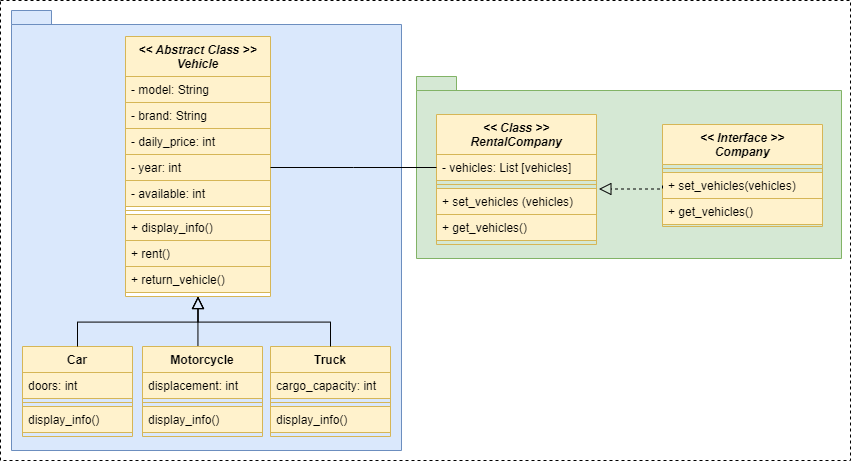

The diagram above was exported from draw.io. Its source (the exported page's mxGraphModel, read from the mxfile embedded in the PNG):
<mxGraphModel dx="1235" dy="655" grid="1" gridSize="10" guides="1" tooltips="1" connect="1" arrows="1" fold="1" page="1" pageScale="1" pageWidth="827" pageHeight="1169" background="none" math="0" shadow="0">
  <root>
    <mxCell id="WIyWlLk6GJQsqaUBKTNV-0" />
    <mxCell id="WIyWlLk6GJQsqaUBKTNV-1" parent="WIyWlLk6GJQsqaUBKTNV-0" />
    <mxCell id="HFHsffIfDSOll9k_3SCo-141" value="" style="html=1;whiteSpace=wrap;dashed=1;" vertex="1" parent="WIyWlLk6GJQsqaUBKTNV-1">
      <mxGeometry x="118" y="34" width="850" height="460" as="geometry" />
    </mxCell>
    <mxCell id="HFHsffIfDSOll9k_3SCo-142" value="" style="shape=folder;fontStyle=1;spacingTop=10;tabWidth=40;tabHeight=14;tabPosition=left;html=1;whiteSpace=wrap;fillColor=#dae8fc;strokeColor=#6c8ebf;" vertex="1" parent="WIyWlLk6GJQsqaUBKTNV-1">
      <mxGeometry x="129" y="44" width="390" height="440" as="geometry" />
    </mxCell>
    <mxCell id="HFHsffIfDSOll9k_3SCo-143" value="" style="shape=folder;fontStyle=1;spacingTop=10;tabWidth=40;tabHeight=14;tabPosition=left;html=1;whiteSpace=wrap;fillColor=#d5e8d4;strokeColor=#82b366;" vertex="1" parent="WIyWlLk6GJQsqaUBKTNV-1">
      <mxGeometry x="534" y="110" width="425" height="182" as="geometry" />
    </mxCell>
    <mxCell id="HFHsffIfDSOll9k_3SCo-144" value="Car" style="swimlane;fontStyle=1;align=center;verticalAlign=top;childLayout=stackLayout;horizontal=1;startSize=26;horizontalStack=0;resizeParent=1;resizeLast=0;collapsible=1;marginBottom=0;rounded=0;shadow=0;strokeWidth=1;fillColor=#fff2cc;strokeColor=#d6b656;" vertex="1" parent="WIyWlLk6GJQsqaUBKTNV-1">
      <mxGeometry x="140" y="380" width="110" height="90" as="geometry">
        <mxRectangle x="130" y="380" width="160" height="26" as="alternateBounds" />
      </mxGeometry>
    </mxCell>
    <mxCell id="HFHsffIfDSOll9k_3SCo-145" value="doors: int" style="text;align=left;verticalAlign=top;spacingLeft=4;spacingRight=4;overflow=hidden;rotatable=0;points=[[0,0.5],[1,0.5]];portConstraint=eastwest;rounded=0;shadow=0;html=0;fillColor=#fff2cc;strokeColor=#d6b656;" vertex="1" parent="HFHsffIfDSOll9k_3SCo-144">
      <mxGeometry y="26" width="110" height="26" as="geometry" />
    </mxCell>
    <mxCell id="HFHsffIfDSOll9k_3SCo-146" value="" style="line;html=1;strokeWidth=1;align=left;verticalAlign=middle;spacingTop=-1;spacingLeft=3;spacingRight=3;rotatable=0;labelPosition=right;points=[];portConstraint=eastwest;fillColor=#fff2cc;strokeColor=#d6b656;" vertex="1" parent="HFHsffIfDSOll9k_3SCo-144">
      <mxGeometry y="52" width="110" height="8" as="geometry" />
    </mxCell>
    <mxCell id="HFHsffIfDSOll9k_3SCo-147" value="display_info()" style="text;align=left;verticalAlign=top;spacingLeft=4;spacingRight=4;overflow=hidden;rotatable=0;points=[[0,0.5],[1,0.5]];portConstraint=eastwest;fillColor=#fff2cc;strokeColor=#d6b656;" vertex="1" parent="HFHsffIfDSOll9k_3SCo-144">
      <mxGeometry y="60" width="110" height="26" as="geometry" />
    </mxCell>
    <mxCell id="HFHsffIfDSOll9k_3SCo-148" value="" style="endArrow=block;endSize=10;endFill=0;shadow=0;strokeWidth=1;rounded=0;curved=0;edgeStyle=elbowEdgeStyle;elbow=vertical;" edge="1" parent="WIyWlLk6GJQsqaUBKTNV-1" source="HFHsffIfDSOll9k_3SCo-144">
      <mxGeometry width="160" relative="1" as="geometry">
        <mxPoint x="200" y="203" as="sourcePoint" />
        <mxPoint x="315.5" y="330" as="targetPoint" />
      </mxGeometry>
    </mxCell>
    <mxCell id="HFHsffIfDSOll9k_3SCo-149" value="" style="endArrow=block;endSize=10;endFill=0;shadow=0;strokeWidth=1;rounded=0;curved=0;edgeStyle=elbowEdgeStyle;elbow=vertical;exitX=0.462;exitY=0.008;exitDx=0;exitDy=0;exitPerimeter=0;" edge="1" parent="WIyWlLk6GJQsqaUBKTNV-1" source="HFHsffIfDSOll9k_3SCo-155">
      <mxGeometry width="160" relative="1" as="geometry">
        <mxPoint x="334" y="480" as="sourcePoint" />
        <mxPoint x="315.5" y="330" as="targetPoint" />
      </mxGeometry>
    </mxCell>
    <mxCell id="HFHsffIfDSOll9k_3SCo-150" value="Truck" style="swimlane;fontStyle=1;align=center;verticalAlign=top;childLayout=stackLayout;horizontal=1;startSize=26;horizontalStack=0;resizeParent=1;resizeLast=0;collapsible=1;marginBottom=0;rounded=0;shadow=0;strokeWidth=1;fillColor=#fff2cc;strokeColor=#d6b656;" vertex="1" parent="WIyWlLk6GJQsqaUBKTNV-1">
      <mxGeometry x="388" y="380" width="120" height="90" as="geometry">
        <mxRectangle x="550" y="140" width="160" height="26" as="alternateBounds" />
      </mxGeometry>
    </mxCell>
    <mxCell id="HFHsffIfDSOll9k_3SCo-151" value="cargo_capacity: int" style="text;align=left;verticalAlign=top;spacingLeft=4;spacingRight=4;overflow=hidden;rotatable=0;points=[[0,0.5],[1,0.5]];portConstraint=eastwest;rounded=0;shadow=0;html=0;fillColor=#fff2cc;strokeColor=#d6b656;" vertex="1" parent="HFHsffIfDSOll9k_3SCo-150">
      <mxGeometry y="26" width="120" height="26" as="geometry" />
    </mxCell>
    <mxCell id="HFHsffIfDSOll9k_3SCo-152" value="" style="line;html=1;strokeWidth=1;align=left;verticalAlign=middle;spacingTop=-1;spacingLeft=3;spacingRight=3;rotatable=0;labelPosition=right;points=[];portConstraint=eastwest;fillColor=#fff2cc;strokeColor=#d6b656;" vertex="1" parent="HFHsffIfDSOll9k_3SCo-150">
      <mxGeometry y="52" width="120" height="8" as="geometry" />
    </mxCell>
    <mxCell id="HFHsffIfDSOll9k_3SCo-153" value="display_info()" style="text;align=left;verticalAlign=top;spacingLeft=4;spacingRight=4;overflow=hidden;rotatable=0;points=[[0,0.5],[1,0.5]];portConstraint=eastwest;fillColor=#fff2cc;strokeColor=#d6b656;" vertex="1" parent="HFHsffIfDSOll9k_3SCo-150">
      <mxGeometry y="60" width="120" height="26" as="geometry" />
    </mxCell>
    <mxCell id="HFHsffIfDSOll9k_3SCo-154" value="" style="endArrow=block;endSize=10;endFill=0;shadow=0;strokeWidth=1;rounded=0;curved=0;edgeStyle=elbowEdgeStyle;elbow=vertical;exitX=0.5;exitY=0;exitDx=0;exitDy=0;entryX=0.5;entryY=1;entryDx=0;entryDy=0;" edge="1" parent="WIyWlLk6GJQsqaUBKTNV-1" source="HFHsffIfDSOll9k_3SCo-150">
      <mxGeometry width="160" relative="1" as="geometry">
        <mxPoint x="450" y="472" as="sourcePoint" />
        <mxPoint x="315.5" y="330" as="targetPoint" />
      </mxGeometry>
    </mxCell>
    <mxCell id="HFHsffIfDSOll9k_3SCo-155" value="Motorcycle" style="swimlane;fontStyle=1;align=center;verticalAlign=top;childLayout=stackLayout;horizontal=1;startSize=26;horizontalStack=0;resizeParent=1;resizeLast=0;collapsible=1;marginBottom=0;rounded=0;shadow=0;strokeWidth=1;fillColor=#fff2cc;strokeColor=#d6b656;" vertex="1" parent="WIyWlLk6GJQsqaUBKTNV-1">
      <mxGeometry x="260" y="380" width="120" height="90" as="geometry">
        <mxRectangle x="550" y="140" width="160" height="26" as="alternateBounds" />
      </mxGeometry>
    </mxCell>
    <mxCell id="HFHsffIfDSOll9k_3SCo-156" value="displacement: int" style="text;align=left;verticalAlign=top;spacingLeft=4;spacingRight=4;overflow=hidden;rotatable=0;points=[[0,0.5],[1,0.5]];portConstraint=eastwest;rounded=0;shadow=0;html=0;fillColor=#fff2cc;strokeColor=#d6b656;" vertex="1" parent="HFHsffIfDSOll9k_3SCo-155">
      <mxGeometry y="26" width="120" height="26" as="geometry" />
    </mxCell>
    <mxCell id="HFHsffIfDSOll9k_3SCo-157" value="" style="line;html=1;strokeWidth=1;align=left;verticalAlign=middle;spacingTop=-1;spacingLeft=3;spacingRight=3;rotatable=0;labelPosition=right;points=[];portConstraint=eastwest;fillColor=#fff2cc;strokeColor=#d6b656;" vertex="1" parent="HFHsffIfDSOll9k_3SCo-155">
      <mxGeometry y="52" width="120" height="8" as="geometry" />
    </mxCell>
    <mxCell id="HFHsffIfDSOll9k_3SCo-158" value="display_info()" style="text;align=left;verticalAlign=top;spacingLeft=4;spacingRight=4;overflow=hidden;rotatable=0;points=[[0,0.5],[1,0.5]];portConstraint=eastwest;fillColor=#fff2cc;strokeColor=#d6b656;" vertex="1" parent="HFHsffIfDSOll9k_3SCo-155">
      <mxGeometry y="60" width="120" height="26" as="geometry" />
    </mxCell>
    <mxCell id="HFHsffIfDSOll9k_3SCo-159" value="&lt;&lt; Interface &gt;&gt;&#10;Company" style="swimlane;fontStyle=3;align=center;verticalAlign=top;childLayout=stackLayout;horizontal=1;startSize=40;horizontalStack=0;resizeParent=1;resizeLast=0;collapsible=1;marginBottom=0;rounded=0;shadow=0;strokeWidth=1;fillColor=#fff2cc;strokeColor=#d6b656;" vertex="1" parent="WIyWlLk6GJQsqaUBKTNV-1">
      <mxGeometry x="780" y="158" width="160" height="102" as="geometry">
        <mxRectangle x="230" y="140" width="160" height="26" as="alternateBounds" />
      </mxGeometry>
    </mxCell>
    <mxCell id="HFHsffIfDSOll9k_3SCo-160" value="" style="line;html=1;strokeWidth=1;align=left;verticalAlign=middle;spacingTop=-1;spacingLeft=3;spacingRight=3;rotatable=0;labelPosition=right;points=[];portConstraint=eastwest;fillColor=#fff2cc;strokeColor=#d6b656;" vertex="1" parent="HFHsffIfDSOll9k_3SCo-159">
      <mxGeometry y="40" width="160" height="8" as="geometry" />
    </mxCell>
    <mxCell id="HFHsffIfDSOll9k_3SCo-161" value="+ set_vehicles(vehicles)" style="text;align=left;verticalAlign=top;spacingLeft=4;spacingRight=4;overflow=hidden;rotatable=0;points=[[0,0.5],[1,0.5]];portConstraint=eastwest;fillColor=#fff2cc;strokeColor=#d6b656;" vertex="1" parent="HFHsffIfDSOll9k_3SCo-159">
      <mxGeometry y="48" width="160" height="26" as="geometry" />
    </mxCell>
    <mxCell id="HFHsffIfDSOll9k_3SCo-162" value="+ get_vehicles()" style="text;align=left;verticalAlign=top;spacingLeft=4;spacingRight=4;overflow=hidden;rotatable=0;points=[[0,0.5],[1,0.5]];portConstraint=eastwest;fillColor=#fff2cc;strokeColor=#d6b656;" vertex="1" parent="HFHsffIfDSOll9k_3SCo-159">
      <mxGeometry y="74" width="160" height="26" as="geometry" />
    </mxCell>
    <mxCell id="HFHsffIfDSOll9k_3SCo-163" value="&lt;&lt; Class &gt;&gt;&#10;RentalCompany" style="swimlane;fontStyle=3;align=center;verticalAlign=top;childLayout=stackLayout;horizontal=1;startSize=40;horizontalStack=0;resizeParent=1;resizeLast=0;collapsible=1;marginBottom=0;rounded=0;shadow=0;strokeWidth=1;fillColor=#fff2cc;strokeColor=#d6b656;" vertex="1" parent="WIyWlLk6GJQsqaUBKTNV-1">
      <mxGeometry x="554" y="148" width="160" height="130" as="geometry">
        <mxRectangle x="230" y="140" width="160" height="26" as="alternateBounds" />
      </mxGeometry>
    </mxCell>
    <mxCell id="HFHsffIfDSOll9k_3SCo-164" value="- vehicles: List [vehicles]" style="text;align=left;verticalAlign=top;spacingLeft=4;spacingRight=4;overflow=hidden;rotatable=0;points=[[0,0.5],[1,0.5]];portConstraint=eastwest;fillColor=#fff2cc;strokeColor=#d6b656;" vertex="1" parent="HFHsffIfDSOll9k_3SCo-163">
      <mxGeometry y="40" width="160" height="26" as="geometry" />
    </mxCell>
    <mxCell id="HFHsffIfDSOll9k_3SCo-165" value="" style="line;html=1;strokeWidth=1;align=left;verticalAlign=middle;spacingTop=-1;spacingLeft=3;spacingRight=3;rotatable=0;labelPosition=right;points=[];portConstraint=eastwest;fillColor=#fff2cc;strokeColor=#d6b656;" vertex="1" parent="HFHsffIfDSOll9k_3SCo-163">
      <mxGeometry y="66" width="160" height="8" as="geometry" />
    </mxCell>
    <mxCell id="HFHsffIfDSOll9k_3SCo-166" value="+ set_vehicles (vehicles)" style="text;align=left;verticalAlign=top;spacingLeft=4;spacingRight=4;overflow=hidden;rotatable=0;points=[[0,0.5],[1,0.5]];portConstraint=eastwest;fillColor=#fff2cc;strokeColor=#d6b656;" vertex="1" parent="HFHsffIfDSOll9k_3SCo-163">
      <mxGeometry y="74" width="160" height="26" as="geometry" />
    </mxCell>
    <mxCell id="HFHsffIfDSOll9k_3SCo-167" value="+ get_vehicles()" style="text;align=left;verticalAlign=top;spacingLeft=4;spacingRight=4;overflow=hidden;rotatable=0;points=[[0,0.5],[1,0.5]];portConstraint=eastwest;fillColor=#fff2cc;strokeColor=#d6b656;" vertex="1" parent="HFHsffIfDSOll9k_3SCo-163">
      <mxGeometry y="100" width="160" height="26" as="geometry" />
    </mxCell>
    <mxCell id="HFHsffIfDSOll9k_3SCo-168" value="" style="endArrow=block;endSize=10;endFill=0;shadow=0;strokeWidth=1;rounded=0;curved=0;edgeStyle=elbowEdgeStyle;elbow=vertical;dashed=1;entryX=1.015;entryY=0.013;entryDx=0;entryDy=0;entryPerimeter=0;exitX=0;exitY=0.5;exitDx=0;exitDy=0;" edge="1" parent="WIyWlLk6GJQsqaUBKTNV-1" source="HFHsffIfDSOll9k_3SCo-161" target="HFHsffIfDSOll9k_3SCo-166">
      <mxGeometry width="160" relative="1" as="geometry">
        <mxPoint x="767" y="228" as="sourcePoint" />
        <mxPoint x="727" y="238" as="targetPoint" />
        <Array as="points">
          <mxPoint x="777" y="222.5" />
        </Array>
      </mxGeometry>
    </mxCell>
    <mxCell id="HFHsffIfDSOll9k_3SCo-169" value="&lt;&lt; Abstract Class &gt;&gt;&#10;Vehicle" style="swimlane;fontStyle=3;align=center;verticalAlign=top;childLayout=stackLayout;horizontal=1;startSize=40;horizontalStack=0;resizeParent=1;resizeLast=0;collapsible=1;marginBottom=0;rounded=0;shadow=0;strokeWidth=1;fillColor=#fff2cc;strokeColor=#d6b656;swimlaneFillColor=default;" vertex="1" parent="WIyWlLk6GJQsqaUBKTNV-1">
      <mxGeometry x="243" y="70" width="145" height="260" as="geometry">
        <mxRectangle x="230" y="140" width="160" height="26" as="alternateBounds" />
      </mxGeometry>
    </mxCell>
    <mxCell id="HFHsffIfDSOll9k_3SCo-170" value="- model: String" style="text;align=left;verticalAlign=top;spacingLeft=4;spacingRight=4;overflow=hidden;rotatable=0;points=[[0,0.5],[1,0.5]];portConstraint=eastwest;rounded=0;shadow=0;html=0;fillColor=#fff2cc;strokeColor=#d6b656;" vertex="1" parent="HFHsffIfDSOll9k_3SCo-169">
      <mxGeometry y="40" width="145" height="26" as="geometry" />
    </mxCell>
    <mxCell id="HFHsffIfDSOll9k_3SCo-171" value="- brand: String" style="text;align=left;verticalAlign=top;spacingLeft=4;spacingRight=4;overflow=hidden;rotatable=0;points=[[0,0.5],[1,0.5]];portConstraint=eastwest;fillColor=#fff2cc;strokeColor=#d6b656;" vertex="1" parent="HFHsffIfDSOll9k_3SCo-169">
      <mxGeometry y="66" width="145" height="26" as="geometry" />
    </mxCell>
    <mxCell id="HFHsffIfDSOll9k_3SCo-172" value="- daily_price: int" style="text;align=left;verticalAlign=top;spacingLeft=4;spacingRight=4;overflow=hidden;rotatable=0;points=[[0,0.5],[1,0.5]];portConstraint=eastwest;rounded=0;shadow=0;html=0;fillColor=#fff2cc;strokeColor=#d6b656;" vertex="1" parent="HFHsffIfDSOll9k_3SCo-169">
      <mxGeometry y="92" width="145" height="26" as="geometry" />
    </mxCell>
    <mxCell id="HFHsffIfDSOll9k_3SCo-173" value="- year: int" style="text;align=left;verticalAlign=top;spacingLeft=4;spacingRight=4;overflow=hidden;rotatable=0;points=[[0,0.5],[1,0.5]];portConstraint=eastwest;rounded=0;shadow=0;html=0;fillColor=#fff2cc;strokeColor=#d6b656;" vertex="1" parent="HFHsffIfDSOll9k_3SCo-169">
      <mxGeometry y="118" width="145" height="26" as="geometry" />
    </mxCell>
    <mxCell id="HFHsffIfDSOll9k_3SCo-174" value="- available: int" style="text;align=left;verticalAlign=top;spacingLeft=4;spacingRight=4;overflow=hidden;rotatable=0;points=[[0,0.5],[1,0.5]];portConstraint=eastwest;rounded=0;shadow=0;html=0;fillColor=#fff2cc;strokeColor=#d6b656;" vertex="1" parent="HFHsffIfDSOll9k_3SCo-169">
      <mxGeometry y="144" width="145" height="26" as="geometry" />
    </mxCell>
    <mxCell id="HFHsffIfDSOll9k_3SCo-175" value="" style="line;html=1;strokeWidth=1;align=left;verticalAlign=middle;spacingTop=-1;spacingLeft=3;spacingRight=3;rotatable=0;labelPosition=right;points=[];portConstraint=eastwest;fillColor=#fff2cc;strokeColor=#d6b656;" vertex="1" parent="HFHsffIfDSOll9k_3SCo-169">
      <mxGeometry y="170" width="145" height="8" as="geometry" />
    </mxCell>
    <mxCell id="HFHsffIfDSOll9k_3SCo-176" value="+ display_info()" style="text;align=left;verticalAlign=top;spacingLeft=4;spacingRight=4;overflow=hidden;rotatable=0;points=[[0,0.5],[1,0.5]];portConstraint=eastwest;fillColor=#fff2cc;strokeColor=#d6b656;" vertex="1" parent="HFHsffIfDSOll9k_3SCo-169">
      <mxGeometry y="178" width="145" height="26" as="geometry" />
    </mxCell>
    <mxCell id="HFHsffIfDSOll9k_3SCo-177" value="+ rent()" style="text;align=left;verticalAlign=top;spacingLeft=4;spacingRight=4;overflow=hidden;rotatable=0;points=[[0,0.5],[1,0.5]];portConstraint=eastwest;fillColor=#fff2cc;strokeColor=#d6b656;" vertex="1" parent="HFHsffIfDSOll9k_3SCo-169">
      <mxGeometry y="204" width="145" height="26" as="geometry" />
    </mxCell>
    <mxCell id="HFHsffIfDSOll9k_3SCo-178" value="+ return_vehicle()" style="text;align=left;verticalAlign=top;spacingLeft=4;spacingRight=4;overflow=hidden;rotatable=0;points=[[0,0.5],[1,0.5]];portConstraint=eastwest;fillColor=#fff2cc;strokeColor=#d6b656;" vertex="1" parent="HFHsffIfDSOll9k_3SCo-169">
      <mxGeometry y="230" width="145" height="26" as="geometry" />
    </mxCell>
    <mxCell id="HFHsffIfDSOll9k_3SCo-179" value="" style="endArrow=none;html=1;edgeStyle=orthogonalEdgeStyle;rounded=0;exitX=1;exitY=0.5;exitDx=0;exitDy=0;entryX=0;entryY=0.5;entryDx=0;entryDy=0;" edge="1" parent="WIyWlLk6GJQsqaUBKTNV-1" source="HFHsffIfDSOll9k_3SCo-173">
      <mxGeometry relative="1" as="geometry">
        <mxPoint x="420" y="200.57999999999998" as="sourcePoint" />
        <mxPoint x="554" y="201" as="targetPoint" />
      </mxGeometry>
    </mxCell>
  </root>
</mxGraphModel>